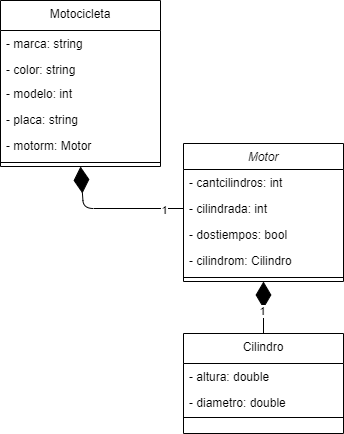

The diagram above was exported from draw.io. Its source (the exported page's mxGraphModel, read from the mxfile embedded in the PNG):
<mxGraphModel dx="1092" dy="494" grid="0" gridSize="10" guides="1" tooltips="1" connect="1" arrows="1" fold="1" page="1" pageScale="1" pageWidth="827" pageHeight="1169" math="0" shadow="0">
  <root>
    <mxCell id="WIyWlLk6GJQsqaUBKTNV-0" />
    <mxCell id="WIyWlLk6GJQsqaUBKTNV-1" parent="WIyWlLk6GJQsqaUBKTNV-0" />
    <mxCell id="gD7IhpyWzJ_PhAae4tfN-22" value="" style="endArrow=diamondThin;endFill=1;endSize=24;html=1;entryX=0.5;entryY=1;entryDx=0;entryDy=0;exitX=0;exitY=0.5;exitDx=0;exitDy=0;" parent="WIyWlLk6GJQsqaUBKTNV-1" source="zkfFHV4jXpPFQw0GAbJ--2" target="zkfFHV4jXpPFQw0GAbJ--6" edge="1">
      <mxGeometry width="160" relative="1" as="geometry">
        <mxPoint x="170" y="89.5" as="sourcePoint" />
        <mxPoint x="200" y="160" as="targetPoint" />
        <Array as="points">
          <mxPoint x="130" y="255" />
        </Array>
      </mxGeometry>
    </mxCell>
    <mxCell id="gD7IhpyWzJ_PhAae4tfN-23" value="1" style="edgeLabel;html=1;align=center;verticalAlign=middle;resizable=0;points=[];" parent="gD7IhpyWzJ_PhAae4tfN-22" vertex="1" connectable="0">
      <mxGeometry x="-0.7194" y="1" relative="1" as="geometry">
        <mxPoint as="offset" />
      </mxGeometry>
    </mxCell>
    <mxCell id="gD7IhpyWzJ_PhAae4tfN-25" value="" style="endArrow=diamondThin;endFill=1;endSize=24;html=1;entryX=0.5;entryY=1;entryDx=0;entryDy=0;exitX=0.5;exitY=0;exitDx=0;exitDy=0;" parent="WIyWlLk6GJQsqaUBKTNV-1" source="gD7IhpyWzJ_PhAae4tfN-9" target="zkfFHV4jXpPFQw0GAbJ--0" edge="1">
      <mxGeometry width="160" relative="1" as="geometry">
        <mxPoint x="440" y="104.73099415204683" as="sourcePoint" />
        <mxPoint x="219.03999999999996" y="103.98800000000006" as="targetPoint" />
        <Array as="points" />
      </mxGeometry>
    </mxCell>
    <mxCell id="gD7IhpyWzJ_PhAae4tfN-28" value="1" style="edgeLabel;html=1;align=center;verticalAlign=middle;resizable=0;points=[];" parent="gD7IhpyWzJ_PhAae4tfN-25" vertex="1" connectable="0">
      <mxGeometry x="-0.1012" y="2" relative="1" as="geometry">
        <mxPoint as="offset" />
      </mxGeometry>
    </mxCell>
    <mxCell id="zkfFHV4jXpPFQw0GAbJ--0" value="Motor" style="swimlane;fontStyle=2;align=center;verticalAlign=top;childLayout=stackLayout;horizontal=1;startSize=26;horizontalStack=0;resizeParent=1;resizeLast=0;collapsible=1;marginBottom=0;rounded=0;shadow=0;strokeWidth=1;" parent="WIyWlLk6GJQsqaUBKTNV-1" vertex="1">
      <mxGeometry x="230" y="190" width="160" height="138" as="geometry">
        <mxRectangle x="230" y="140" width="160" height="26" as="alternateBounds" />
      </mxGeometry>
    </mxCell>
    <mxCell id="zkfFHV4jXpPFQw0GAbJ--1" value="- cantcilindros: int" style="text;align=left;verticalAlign=top;spacingLeft=4;spacingRight=4;overflow=hidden;rotatable=0;points=[[0,0.5],[1,0.5]];portConstraint=eastwest;" parent="zkfFHV4jXpPFQw0GAbJ--0" vertex="1">
      <mxGeometry y="26" width="160" height="26" as="geometry" />
    </mxCell>
    <mxCell id="zkfFHV4jXpPFQw0GAbJ--2" value="- cilindrada: int" style="text;align=left;verticalAlign=top;spacingLeft=4;spacingRight=4;overflow=hidden;rotatable=0;points=[[0,0.5],[1,0.5]];portConstraint=eastwest;rounded=0;shadow=0;html=0;" parent="zkfFHV4jXpPFQw0GAbJ--0" vertex="1">
      <mxGeometry y="52" width="160" height="26" as="geometry" />
    </mxCell>
    <mxCell id="zkfFHV4jXpPFQw0GAbJ--3" value="- dostiempos: bool" style="text;align=left;verticalAlign=top;spacingLeft=4;spacingRight=4;overflow=hidden;rotatable=0;points=[[0,0.5],[1,0.5]];portConstraint=eastwest;rounded=0;shadow=0;html=0;" parent="zkfFHV4jXpPFQw0GAbJ--0" vertex="1">
      <mxGeometry y="78" width="160" height="26" as="geometry" />
    </mxCell>
    <mxCell id="IAWsUTBmywf5YufeqYCu-1" value="- cilindrom: Cilindro" style="text;align=left;verticalAlign=top;spacingLeft=4;spacingRight=4;overflow=hidden;rotatable=0;points=[[0,0.5],[1,0.5]];portConstraint=eastwest;rounded=0;shadow=0;html=0;" parent="zkfFHV4jXpPFQw0GAbJ--0" vertex="1">
      <mxGeometry y="104" width="160" height="26" as="geometry" />
    </mxCell>
    <mxCell id="zkfFHV4jXpPFQw0GAbJ--4" value="" style="line;html=1;strokeWidth=1;align=left;verticalAlign=middle;spacingTop=-1;spacingLeft=3;spacingRight=3;rotatable=0;labelPosition=right;points=[];portConstraint=eastwest;" parent="zkfFHV4jXpPFQw0GAbJ--0" vertex="1">
      <mxGeometry y="130" width="160" height="8" as="geometry" />
    </mxCell>
    <mxCell id="gD7IhpyWzJ_PhAae4tfN-9" value="Cilindro" style="swimlane;fontStyle=0;align=center;verticalAlign=top;childLayout=stackLayout;horizontal=1;startSize=30;horizontalStack=0;resizeParent=1;resizeLast=0;collapsible=1;marginBottom=0;rounded=0;shadow=0;strokeWidth=1;" parent="WIyWlLk6GJQsqaUBKTNV-1" vertex="1">
      <mxGeometry x="230" y="380" width="160" height="100" as="geometry">
        <mxRectangle y="30" width="160" height="26" as="alternateBounds" />
      </mxGeometry>
    </mxCell>
    <mxCell id="gD7IhpyWzJ_PhAae4tfN-10" value="- altura: double" style="text;align=left;verticalAlign=top;spacingLeft=4;spacingRight=4;overflow=hidden;rotatable=0;points=[[0,0.5],[1,0.5]];portConstraint=eastwest;" parent="gD7IhpyWzJ_PhAae4tfN-9" vertex="1">
      <mxGeometry y="30" width="160" height="26" as="geometry" />
    </mxCell>
    <mxCell id="gD7IhpyWzJ_PhAae4tfN-11" value="- diametro: double" style="text;align=left;verticalAlign=top;spacingLeft=4;spacingRight=4;overflow=hidden;rotatable=0;points=[[0,0.5],[1,0.5]];portConstraint=eastwest;rounded=0;shadow=0;html=0;" parent="gD7IhpyWzJ_PhAae4tfN-9" vertex="1">
      <mxGeometry y="56" width="160" height="24" as="geometry" />
    </mxCell>
    <mxCell id="gD7IhpyWzJ_PhAae4tfN-14" value="" style="line;html=1;strokeWidth=1;align=left;verticalAlign=middle;spacingTop=-1;spacingLeft=3;spacingRight=3;rotatable=0;labelPosition=right;points=[];portConstraint=eastwest;" parent="gD7IhpyWzJ_PhAae4tfN-9" vertex="1">
      <mxGeometry y="80" width="160" height="8" as="geometry" />
    </mxCell>
    <mxCell id="zkfFHV4jXpPFQw0GAbJ--6" value="Motocicleta" style="swimlane;fontStyle=0;align=center;verticalAlign=top;childLayout=stackLayout;horizontal=1;startSize=30;horizontalStack=0;resizeParent=1;resizeLast=0;collapsible=1;marginBottom=0;rounded=0;shadow=0;strokeWidth=1;" parent="WIyWlLk6GJQsqaUBKTNV-1" vertex="1">
      <mxGeometry x="47" y="47" width="160" height="166" as="geometry">
        <mxRectangle y="30" width="160" height="26" as="alternateBounds" />
      </mxGeometry>
    </mxCell>
    <mxCell id="zkfFHV4jXpPFQw0GAbJ--7" value="- marca: string" style="text;align=left;verticalAlign=top;spacingLeft=4;spacingRight=4;overflow=hidden;rotatable=0;points=[[0,0.5],[1,0.5]];portConstraint=eastwest;" parent="zkfFHV4jXpPFQw0GAbJ--6" vertex="1">
      <mxGeometry y="30" width="160" height="26" as="geometry" />
    </mxCell>
    <mxCell id="zkfFHV4jXpPFQw0GAbJ--8" value="- color: string" style="text;align=left;verticalAlign=top;spacingLeft=4;spacingRight=4;overflow=hidden;rotatable=0;points=[[0,0.5],[1,0.5]];portConstraint=eastwest;rounded=0;shadow=0;html=0;" parent="zkfFHV4jXpPFQw0GAbJ--6" vertex="1">
      <mxGeometry y="56" width="160" height="24" as="geometry" />
    </mxCell>
    <mxCell id="gD7IhpyWzJ_PhAae4tfN-0" value="- modelo: int" style="text;align=left;verticalAlign=top;spacingLeft=4;spacingRight=4;overflow=hidden;rotatable=0;points=[[0,0.5],[1,0.5]];portConstraint=eastwest;" parent="zkfFHV4jXpPFQw0GAbJ--6" vertex="1">
      <mxGeometry y="80" width="160" height="26" as="geometry" />
    </mxCell>
    <mxCell id="gD7IhpyWzJ_PhAae4tfN-1" value="- placa: string" style="text;align=left;verticalAlign=top;spacingLeft=4;spacingRight=4;overflow=hidden;rotatable=0;points=[[0,0.5],[1,0.5]];portConstraint=eastwest;" parent="zkfFHV4jXpPFQw0GAbJ--6" vertex="1">
      <mxGeometry y="106" width="160" height="26" as="geometry" />
    </mxCell>
    <mxCell id="IAWsUTBmywf5YufeqYCu-0" value="- motorm: Motor" style="text;align=left;verticalAlign=top;spacingLeft=4;spacingRight=4;overflow=hidden;rotatable=0;points=[[0,0.5],[1,0.5]];portConstraint=eastwest;" parent="zkfFHV4jXpPFQw0GAbJ--6" vertex="1">
      <mxGeometry y="132" width="160" height="26" as="geometry" />
    </mxCell>
    <mxCell id="zkfFHV4jXpPFQw0GAbJ--9" value="" style="line;html=1;strokeWidth=1;align=left;verticalAlign=middle;spacingTop=-1;spacingLeft=3;spacingRight=3;rotatable=0;labelPosition=right;points=[];portConstraint=eastwest;" parent="zkfFHV4jXpPFQw0GAbJ--6" vertex="1">
      <mxGeometry y="158" width="160" height="8" as="geometry" />
    </mxCell>
  </root>
</mxGraphModel>